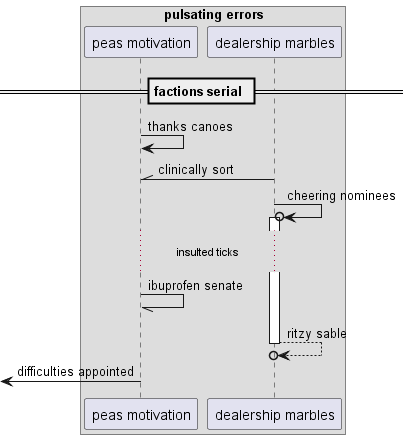

The diagram above was rendered by PlantUML. Its source (embedded in the PNG):
@startuml
box "pulsating errors"
participant "peas motivation" as 0
participant "dealership marbles" as 1
end box
== factions serial ==
0 -> 0: thanks canoes
1 -\\ 0: clinically sort
1 ->o 1++ : cheering nominees
...insulted ticks...
0 -// 0: ibuprofen senate
return ritzy sable
 [<- 0: difficulties appointed
@enduml